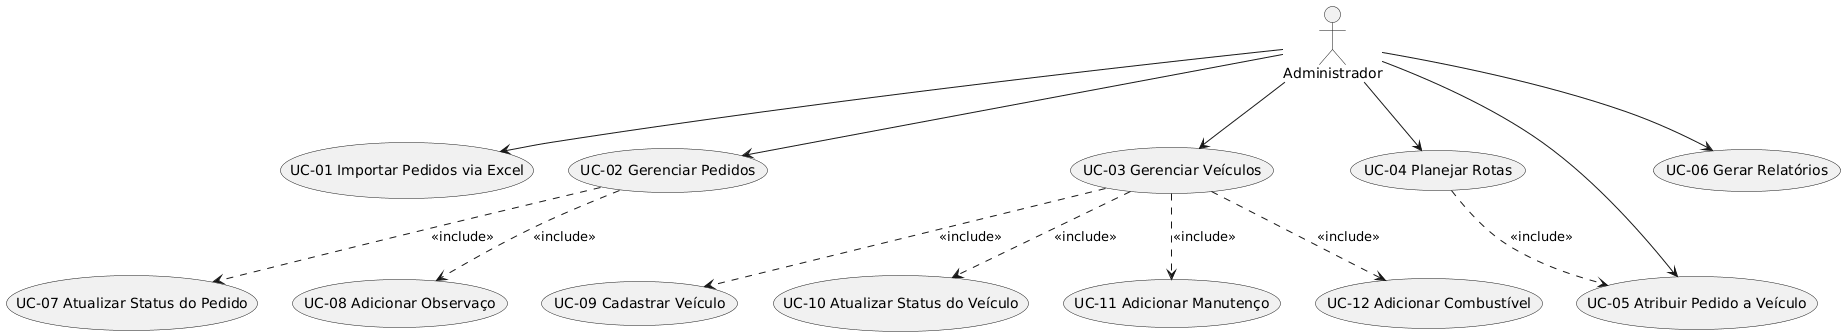

The diagram above was rendered by PlantUML. Its source (embedded in the PNG):
@startuml
actor Administrador

Administrador --> (UC-01 Importar Pedidos via Excel)
Administrador --> (UC-02 Gerenciar Pedidos)
Administrador --> (UC-03 Gerenciar Veículos)
Administrador --> (UC-04 Planejar Rotas)
Administrador --> (UC-05 Atribuir Pedido a Veículo)
Administrador --> (UC-06 Gerar Relatórios)

(UC-02 Gerenciar Pedidos) ..> (UC-07 Atualizar Status do Pedido) : <<include>>
(UC-02 Gerenciar Pedidos) ..> (UC-08 Adicionar Observação) : <<include>>

(UC-03 Gerenciar Veículos) ..> (UC-09 Cadastrar Veículo) : <<include>>
(UC-03 Gerenciar Veículos) ..> (UC-10 Atualizar Status do Veículo) : <<include>>
(UC-03 Gerenciar Veículos) ..> (UC-11 Adicionar Manutenção) : <<include>>
(UC-03 Gerenciar Veículos) ..> (UC-12 Adicionar Combustível) : <<include>>

(UC-04 Planejar Rotas) ..> (UC-05 Atribuir Pedido a Veículo) : <<include>>
@enduml